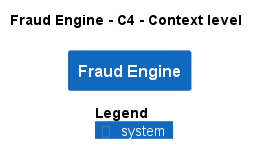

The diagram above was rendered by PlantUML. Its source (embedded in the PNG):
@startuml
!pragma layout smetana
!include ..\..\.c4s\C4_Context.puml

AddElementTag("state:new", $bgColor=green, $fontColor=#ffffff, $borderColor=green, $shadowing="False")
AddElementTag("state:changed", $bgColor=orange, $fontColor=#ffffff, $borderColor=orange, $shadowing="False")
AddElementTag("state:removed", $bgColor=red, $fontColor=#ffffff, $borderColor=red, $shadowing="False")

AddRelTag("state:new", $textColor=green, $lineColor=green)
AddRelTag("state:changed", $textColor=orange, $lineColor=orange)
AddRelTag("state:removed", $textColor=red, $lineColor=red)

SHOW_PERSON_PORTRAIT()
LAYOUT_TOP_DOWN()

skinparam linetype polyline

title Fraud Engine - C4 - Context level

System(ECommercePlatform.SoftwareSystems.FraudEngine, "Fraud Engine", "")



SHOW_LEGEND()
@enduml